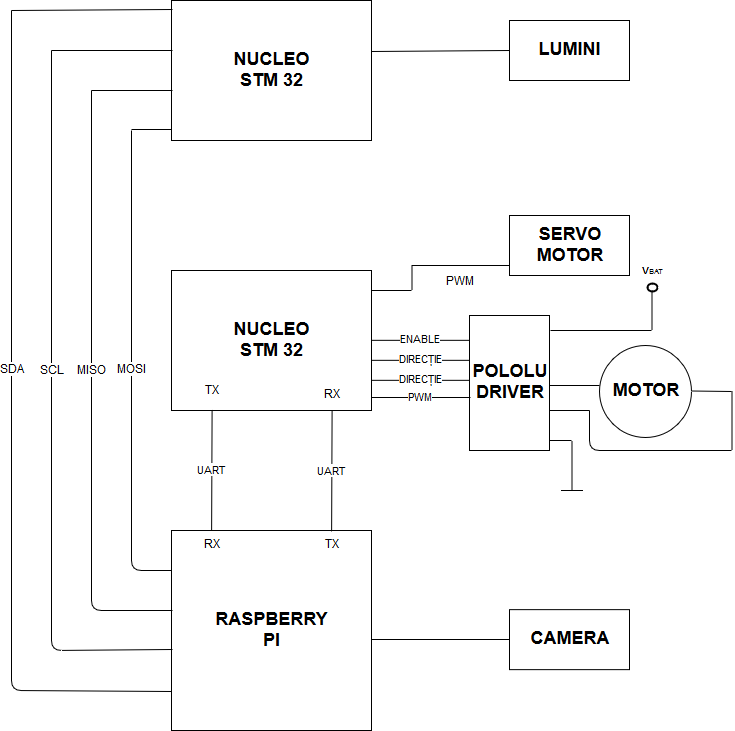

The diagram above was exported from draw.io. Its source (the exported page's mxGraphModel, read from the mxfile embedded in the PNG):
<mxGraphModel dx="918" dy="481" grid="1" gridSize="10" guides="1" tooltips="1" connect="1" arrows="1" fold="1" page="1" pageScale="1" pageWidth="827" pageHeight="1169" background="#ffffff" math="0" shadow="0">
  <root>
    <mxCell id="0" />
    <mxCell id="1" parent="0" />
    <mxCell id="Hq7YzyA3wUCOcbf0BR_3-1" value="&lt;div style=&quot;font-size: 18px&quot;&gt;&lt;b&gt;&lt;font style=&quot;font-size: 18px&quot;&gt;NUCLEO &lt;br&gt;&lt;/font&gt;&lt;/b&gt;&lt;/div&gt;&lt;div style=&quot;font-size: 18px&quot;&gt;&lt;b&gt;&lt;font style=&quot;font-size: 18px&quot;&gt;STM 32&lt;br&gt;&lt;/font&gt;&lt;/b&gt;&lt;/div&gt;" style="rounded=0;whiteSpace=wrap;html=1;" vertex="1" parent="1">
      <mxGeometry x="200" y="30" width="200" height="140" as="geometry" />
    </mxCell>
    <mxCell id="Hq7YzyA3wUCOcbf0BR_3-3" value="&lt;div style=&quot;font-size: 18px&quot;&gt;&lt;b&gt;&lt;font style=&quot;font-size: 18px&quot;&gt;RASPBERRY &lt;br&gt;&lt;/font&gt;&lt;/b&gt;&lt;/div&gt;&lt;div style=&quot;font-size: 18px&quot;&gt;&lt;b&gt;&lt;font style=&quot;font-size: 18px&quot;&gt;PI&lt;br&gt;&lt;/font&gt;&lt;/b&gt;&lt;/div&gt;" style="rounded=0;whiteSpace=wrap;html=1;" vertex="1" parent="1">
      <mxGeometry x="200" y="560" width="200" height="200" as="geometry" />
    </mxCell>
    <mxCell id="Hq7YzyA3wUCOcbf0BR_3-4" value="&lt;div style=&quot;font-size: 18px&quot;&gt;&lt;font style=&quot;font-size: 18px&quot;&gt;&lt;b&gt;SERVO &lt;br&gt;&lt;/b&gt;&lt;/font&gt;&lt;/div&gt;&lt;div style=&quot;font-size: 18px&quot;&gt;&lt;font style=&quot;font-size: 18px&quot;&gt;&lt;b&gt;MOTOR&lt;br&gt;&lt;/b&gt;&lt;/font&gt;&lt;/div&gt;" style="rounded=0;whiteSpace=wrap;html=1;" vertex="1" parent="1">
      <mxGeometry x="538" y="245" width="120" height="60" as="geometry" />
    </mxCell>
    <mxCell id="Hq7YzyA3wUCOcbf0BR_3-7" value="&lt;div style=&quot;font-size: 18px&quot;&gt;&lt;font style=&quot;font-size: 18px&quot;&gt;&lt;b&gt;POLOLU &lt;br&gt;&lt;/b&gt;&lt;/font&gt;&lt;/div&gt;&lt;div style=&quot;font-size: 18px&quot;&gt;&lt;font style=&quot;font-size: 18px&quot;&gt;&lt;b&gt;DRIVER&lt;br&gt;&lt;/b&gt;&lt;/font&gt;&lt;/div&gt;" style="rounded=0;whiteSpace=wrap;html=1;direction=south;" vertex="1" parent="1">
      <mxGeometry x="498" y="345" width="80" height="135" as="geometry" />
    </mxCell>
    <mxCell id="Hq7YzyA3wUCOcbf0BR_3-19" value="UART" style="endArrow=none;html=1;strokeColor=#000000;entryX=0.205;entryY=1;entryDx=0;entryDy=0;entryPerimeter=0;exitX=0.203;exitY=0.004;exitDx=0;exitDy=0;exitPerimeter=0;" edge="1" parent="1">
      <mxGeometry width="50" height="50" relative="1" as="geometry">
        <mxPoint x="360.1190476190476" y="561" as="sourcePoint" />
        <mxPoint x="360.5952380952381" y="440.04761904761904" as="targetPoint" />
      </mxGeometry>
    </mxCell>
    <mxCell id="Hq7YzyA3wUCOcbf0BR_3-21" value="" style="endArrow=none;html=1;strokeColor=#000000;entryX=0;entryY=0.5;entryDx=0;entryDy=0;exitX=1.002;exitY=0.364;exitDx=0;exitDy=0;exitPerimeter=0;" edge="1" parent="1" source="Hq7YzyA3wUCOcbf0BR_3-5">
      <mxGeometry width="50" height="50" relative="1" as="geometry">
        <mxPoint x="540" y="80.5" as="sourcePoint" />
        <mxPoint x="640" y="80" as="targetPoint" />
        <Array as="points">
          <mxPoint x="620" y="80" />
        </Array>
      </mxGeometry>
    </mxCell>
    <mxCell id="Hq7YzyA3wUCOcbf0BR_3-23" value="MOSI" style="endArrow=none;html=1;strokeColor=#000000;entryX=0;entryY=0.199;entryDx=0;entryDy=0;entryPerimeter=0;fontSize=12;" edge="1" parent="1" target="Hq7YzyA3wUCOcbf0BR_3-3">
      <mxGeometry x="0.0912" y="-22" width="50" height="50" relative="1" as="geometry">
        <mxPoint x="160" y="160" as="sourcePoint" />
        <mxPoint x="317" y="600" as="targetPoint" />
        <Array as="points">
          <mxPoint x="160" y="422" />
          <mxPoint x="160" y="600" />
        </Array>
        <mxPoint x="22" y="-22" as="offset" />
      </mxGeometry>
    </mxCell>
    <mxCell id="Hq7YzyA3wUCOcbf0BR_3-24" value="" style="endArrow=none;html=1;strokeColor=#000000;entryX=0.003;entryY=0.4;entryDx=0;entryDy=0;entryPerimeter=0;" edge="1" parent="1" target="Hq7YzyA3wUCOcbf0BR_3-3">
      <mxGeometry width="50" height="50" relative="1" as="geometry">
        <mxPoint x="120" y="120" as="sourcePoint" />
        <mxPoint x="270" y="640" as="targetPoint" />
        <Array as="points">
          <mxPoint x="120" y="450" />
          <mxPoint x="120" y="640" />
        </Array>
      </mxGeometry>
    </mxCell>
    <mxCell id="Hq7YzyA3wUCOcbf0BR_3-116" value="MISO" style="text;html=1;resizable=0;points=[];align=center;verticalAlign=middle;labelBackgroundColor=#ffffff;" vertex="1" connectable="0" parent="Hq7YzyA3wUCOcbf0BR_3-24">
      <mxGeometry x="0.0982" y="-50" relative="1" as="geometry">
        <mxPoint x="50" y="-49.5" as="offset" />
      </mxGeometry>
    </mxCell>
    <mxCell id="Hq7YzyA3wUCOcbf0BR_3-25" value="" style="endArrow=none;html=1;strokeColor=#000000;entryX=0.006;entryY=0.64;entryDx=0;entryDy=0;entryPerimeter=0;" edge="1" parent="1" target="Hq7YzyA3wUCOcbf0BR_3-1">
      <mxGeometry width="50" height="50" relative="1" as="geometry">
        <mxPoint x="120" y="120" as="sourcePoint" />
        <mxPoint x="300" y="120" as="targetPoint" />
        <Array as="points" />
      </mxGeometry>
    </mxCell>
    <mxCell id="Hq7YzyA3wUCOcbf0BR_3-26" value="" style="endArrow=none;html=1;strokeColor=#000000;entryX=0.004;entryY=0.595;entryDx=0;entryDy=0;entryPerimeter=0;" edge="1" parent="1" target="Hq7YzyA3wUCOcbf0BR_3-3">
      <mxGeometry width="50" height="50" relative="1" as="geometry">
        <mxPoint x="80" y="80" as="sourcePoint" />
        <mxPoint x="260" y="678" as="targetPoint" />
        <Array as="points">
          <mxPoint x="80" y="680" />
        </Array>
      </mxGeometry>
    </mxCell>
    <mxCell id="Hq7YzyA3wUCOcbf0BR_3-117" value="SCL" style="text;html=1;resizable=0;points=[];align=center;verticalAlign=middle;labelBackgroundColor=#ffffff;" vertex="1" connectable="0" parent="Hq7YzyA3wUCOcbf0BR_3-26">
      <mxGeometry x="-0.1068" relative="1" as="geometry">
        <mxPoint y="-2" as="offset" />
      </mxGeometry>
    </mxCell>
    <mxCell id="Hq7YzyA3wUCOcbf0BR_3-27" value="" style="endArrow=none;html=1;strokeColor=#000000;entryX=0.004;entryY=0.357;entryDx=0;entryDy=0;entryPerimeter=0;" edge="1" parent="1" target="Hq7YzyA3wUCOcbf0BR_3-1">
      <mxGeometry width="50" height="50" relative="1" as="geometry">
        <mxPoint x="80" y="80" as="sourcePoint" />
        <mxPoint x="300" y="80" as="targetPoint" />
        <Array as="points" />
      </mxGeometry>
    </mxCell>
    <mxCell id="Hq7YzyA3wUCOcbf0BR_3-28" value="" style="endArrow=none;html=1;strokeColor=#000000;entryX=0.003;entryY=0.066;entryDx=0;entryDy=0;entryPerimeter=0;" edge="1" parent="1" target="Hq7YzyA3wUCOcbf0BR_3-1">
      <mxGeometry width="50" height="50" relative="1" as="geometry">
        <mxPoint x="40" y="40" as="sourcePoint" />
        <mxPoint x="360" y="39.5" as="targetPoint" />
        <Array as="points" />
      </mxGeometry>
    </mxCell>
    <mxCell id="Hq7YzyA3wUCOcbf0BR_3-29" value="" style="endArrow=none;html=1;strokeColor=#000000;entryX=-0.002;entryY=0.919;entryDx=0;entryDy=0;entryPerimeter=0;" edge="1" parent="1" target="Hq7YzyA3wUCOcbf0BR_3-1">
      <mxGeometry width="50" height="50" relative="1" as="geometry">
        <mxPoint x="160" y="159" as="sourcePoint" />
        <mxPoint x="300" y="160" as="targetPoint" />
        <Array as="points">
          <mxPoint x="180" y="159" />
        </Array>
      </mxGeometry>
    </mxCell>
    <mxCell id="Hq7YzyA3wUCOcbf0BR_3-31" value="&lt;div style=&quot;font-size: 18px&quot;&gt;&lt;font style=&quot;font-size: 18px&quot;&gt;&lt;b&gt;NUCLEO &lt;br&gt;&lt;/b&gt;&lt;/font&gt;&lt;/div&gt;&lt;div style=&quot;font-size: 18px&quot;&gt;&lt;font style=&quot;font-size: 18px&quot;&gt;&lt;b&gt;STM 32&lt;br&gt;&lt;/b&gt;&lt;/font&gt;&lt;/div&gt;" style="rounded=0;whiteSpace=wrap;html=1;" vertex="1" parent="1">
      <mxGeometry x="200" y="300" width="200" height="140" as="geometry" />
    </mxCell>
    <mxCell id="Hq7YzyA3wUCOcbf0BR_3-32" value="" style="endArrow=none;html=1;strokeColor=#000000;entryX=0.002;entryY=0.807;entryDx=0;entryDy=0;entryPerimeter=0;" edge="1" parent="1" target="Hq7YzyA3wUCOcbf0BR_3-3">
      <mxGeometry width="50" height="50" relative="1" as="geometry">
        <mxPoint x="40" y="40" as="sourcePoint" />
        <mxPoint x="320" y="720" as="targetPoint" />
        <Array as="points">
          <mxPoint x="40" y="720" />
        </Array>
      </mxGeometry>
    </mxCell>
    <mxCell id="Hq7YzyA3wUCOcbf0BR_3-118" value="SDA" style="text;html=1;resizable=0;points=[];align=center;verticalAlign=middle;labelBackgroundColor=#ffffff;" vertex="1" connectable="0" parent="Hq7YzyA3wUCOcbf0BR_3-32">
      <mxGeometry x="-0.1357" relative="1" as="geometry">
        <mxPoint y="-3.5" as="offset" />
      </mxGeometry>
    </mxCell>
    <mxCell id="Hq7YzyA3wUCOcbf0BR_3-39" value="&lt;b&gt;&lt;font style=&quot;font-size: 18px&quot;&gt;MOTOR&lt;/font&gt;&lt;/b&gt;" style="ellipse;whiteSpace=wrap;html=1;aspect=fixed;" vertex="1" parent="1">
      <mxGeometry x="628" y="375" width="92" height="92" as="geometry" />
    </mxCell>
    <mxCell id="Hq7YzyA3wUCOcbf0BR_3-40" value="PWM" style="line;strokeWidth=1;html=1;" vertex="1" parent="1">
      <mxGeometry x="440" y="290" width="98" height="10" as="geometry" />
    </mxCell>
    <mxCell id="Hq7YzyA3wUCOcbf0BR_3-42" value="" style="line;strokeWidth=1;direction=south;html=1;perimeter=backbonePerimeter;points=[];outlineConnect=0;" vertex="1" parent="1">
      <mxGeometry x="438" y="295" width="5" height="25" as="geometry" />
    </mxCell>
    <mxCell id="Hq7YzyA3wUCOcbf0BR_3-43" value="" style="line;strokeWidth=1;html=1;" vertex="1" parent="1">
      <mxGeometry x="400" y="315" width="40" height="10" as="geometry" />
    </mxCell>
    <mxCell id="Hq7YzyA3wUCOcbf0BR_3-70" value="" style="endArrow=none;html=1;strokeColor=#000000;" edge="1" parent="1">
      <mxGeometry width="50" height="50" relative="1" as="geometry">
        <mxPoint x="578" y="415" as="sourcePoint" />
        <mxPoint x="628" y="415" as="targetPoint" />
      </mxGeometry>
    </mxCell>
    <mxCell id="Hq7YzyA3wUCOcbf0BR_3-71" value="" style="endArrow=none;html=1;strokeColor=#000000;" edge="1" parent="1">
      <mxGeometry width="50" height="50" relative="1" as="geometry">
        <mxPoint x="578" y="440" as="sourcePoint" />
        <mxPoint x="618" y="440" as="targetPoint" />
      </mxGeometry>
    </mxCell>
    <mxCell id="Hq7YzyA3wUCOcbf0BR_3-76" value="" style="endArrow=none;html=1;strokeColor=#000000;" edge="1" parent="1">
      <mxGeometry width="50" height="50" relative="1" as="geometry">
        <mxPoint x="618" y="440" as="sourcePoint" />
        <mxPoint x="760" y="480" as="targetPoint" />
        <Array as="points">
          <mxPoint x="618" y="480" />
        </Array>
      </mxGeometry>
    </mxCell>
    <mxCell id="Hq7YzyA3wUCOcbf0BR_3-78" style="edgeStyle=none;rounded=0;orthogonalLoop=1;jettySize=auto;html=1;exitX=0;exitY=0.5;exitDx=0;exitDy=0;strokeColor=#000000;" edge="1" parent="1" source="Hq7YzyA3wUCOcbf0BR_3-3" target="Hq7YzyA3wUCOcbf0BR_3-3">
      <mxGeometry relative="1" as="geometry" />
    </mxCell>
    <mxCell id="Hq7YzyA3wUCOcbf0BR_3-80" value="UART" style="endArrow=none;html=1;strokeColor=#000000;entryX=0.205;entryY=1;entryDx=0;entryDy=0;entryPerimeter=0;exitX=0.203;exitY=0.004;exitDx=0;exitDy=0;exitPerimeter=0;" edge="1" parent="1">
      <mxGeometry width="50" height="50" relative="1" as="geometry">
        <mxPoint x="240.1190476190476" y="560" as="sourcePoint" />
        <mxPoint x="240.59523809523807" y="439.04761904761904" as="targetPoint" />
      </mxGeometry>
    </mxCell>
    <mxCell id="Hq7YzyA3wUCOcbf0BR_3-81" value="" style="endArrow=none;html=1;strokeColor=#000000;" edge="1" parent="1">
      <mxGeometry width="50" height="50" relative="1" as="geometry">
        <mxPoint x="720" y="420.5" as="sourcePoint" />
        <mxPoint x="760" y="421" as="targetPoint" />
      </mxGeometry>
    </mxCell>
    <mxCell id="Hq7YzyA3wUCOcbf0BR_3-82" value="" style="line;strokeWidth=1;direction=south;html=1;perimeter=backbonePerimeter;points=[];outlineConnect=0;" vertex="1" parent="1">
      <mxGeometry x="758" y="420" width="5" height="60" as="geometry" />
    </mxCell>
    <mxCell id="Hq7YzyA3wUCOcbf0BR_3-85" value="" style="line;strokeWidth=1;html=1;" vertex="1" parent="1">
      <mxGeometry x="579" y="355" width="101" height="10" as="geometry" />
    </mxCell>
    <mxCell id="Hq7YzyA3wUCOcbf0BR_3-86" value="" style="endArrow=none;html=1;strokeColor=#000000;" edge="1" parent="1">
      <mxGeometry width="50" height="50" relative="1" as="geometry">
        <mxPoint x="578" y="470" as="sourcePoint" />
        <mxPoint x="600" y="470" as="targetPoint" />
      </mxGeometry>
    </mxCell>
    <mxCell id="Hq7YzyA3wUCOcbf0BR_3-91" value="" style="line;strokeWidth=1;direction=south;html=1;perimeter=backbonePerimeter;points=[];outlineConnect=0;" vertex="1" parent="1">
      <mxGeometry x="598" y="470" width="5" height="50" as="geometry" />
    </mxCell>
    <mxCell id="Hq7YzyA3wUCOcbf0BR_3-92" value="" style="endArrow=none;html=1;strokeColor=#000000;" edge="1" parent="1">
      <mxGeometry width="50" height="50" relative="1" as="geometry">
        <mxPoint x="589.5" y="520" as="sourcePoint" />
        <mxPoint x="611.5" y="520" as="targetPoint" />
      </mxGeometry>
    </mxCell>
    <mxCell id="Hq7YzyA3wUCOcbf0BR_3-97" value="" style="line;strokeWidth=1;direction=south;html=1;perimeter=backbonePerimeter;points=[];outlineConnect=0;" vertex="1" parent="1">
      <mxGeometry x="678" y="320" width="5" height="40" as="geometry" />
    </mxCell>
    <mxCell id="Hq7YzyA3wUCOcbf0BR_3-103" value="" style="verticalLabelPosition=bottom;verticalAlign=top;html=1;strokeWidth=2;shape=mxgraph.flowchart.on-page_reference;" vertex="1" parent="1">
      <mxGeometry x="675.5" y="313" width="10" height="8" as="geometry" />
    </mxCell>
    <mxCell id="Hq7YzyA3wUCOcbf0BR_3-104" value="&lt;div style=&quot;font-size: 7px&quot;&gt;&lt;font size=&quot;1&quot;&gt;&lt;b&gt;V&lt;/b&gt;&lt;/font&gt;&lt;font style=&quot;font-size: 7px&quot;&gt;BAT&lt;/font&gt;&lt;/div&gt;" style="text;html=1;strokeColor=none;fillColor=none;align=center;verticalAlign=middle;whiteSpace=wrap;rounded=0;" vertex="1" parent="1">
      <mxGeometry x="660.5" y="290" width="40" height="20" as="geometry" />
    </mxCell>
    <mxCell id="Hq7YzyA3wUCOcbf0BR_3-107" value="RX" style="text;html=1;strokeColor=none;fillColor=none;align=center;verticalAlign=middle;whiteSpace=wrap;rounded=0;" vertex="1" parent="1">
      <mxGeometry x="220" y="564.5" width="40" height="20" as="geometry" />
    </mxCell>
    <mxCell id="Hq7YzyA3wUCOcbf0BR_3-108" value="TX" style="text;html=1;strokeColor=none;fillColor=none;align=center;verticalAlign=middle;whiteSpace=wrap;rounded=0;" vertex="1" parent="1">
      <mxGeometry x="220" y="411" width="40" height="20" as="geometry" />
    </mxCell>
    <mxCell id="Hq7YzyA3wUCOcbf0BR_3-109" value="TX" style="text;html=1;strokeColor=none;fillColor=none;align=center;verticalAlign=middle;whiteSpace=wrap;rounded=0;" vertex="1" parent="1">
      <mxGeometry x="340" y="564.5" width="40" height="20" as="geometry" />
    </mxCell>
    <mxCell id="Hq7YzyA3wUCOcbf0BR_3-110" value="RX" style="text;html=1;strokeColor=none;fillColor=none;align=center;verticalAlign=middle;whiteSpace=wrap;rounded=0;" vertex="1" parent="1">
      <mxGeometry x="340" y="415" width="40" height="20" as="geometry" />
    </mxCell>
    <mxCell id="Hq7YzyA3wUCOcbf0BR_3-113" value="&lt;font style=&quot;font-size: 18px&quot;&gt;&lt;b&gt;CAMERA&lt;/b&gt;&lt;/font&gt;" style="rounded=0;whiteSpace=wrap;html=1;" vertex="1" parent="1">
      <mxGeometry x="538" y="639.1428571428571" width="120" height="60" as="geometry" />
    </mxCell>
    <mxCell id="Hq7YzyA3wUCOcbf0BR_3-114" value="" style="line;strokeWidth=1;html=1;" vertex="1" parent="1">
      <mxGeometry x="400" y="664" width="138" height="10" as="geometry" />
    </mxCell>
    <mxCell id="Hq7YzyA3wUCOcbf0BR_3-5" value="&lt;font style=&quot;font-size: 18px&quot;&gt;&lt;b&gt;LUMINI&lt;/b&gt;&lt;/font&gt;" style="rounded=0;whiteSpace=wrap;html=1;" vertex="1" parent="1">
      <mxGeometry x="538" y="50" width="120" height="60" as="geometry" />
    </mxCell>
    <mxCell id="Hq7YzyA3wUCOcbf0BR_3-128" value="" style="endArrow=none;html=1;strokeColor=#000000;entryX=0;entryY=0.5;entryDx=0;entryDy=0;exitX=1.002;exitY=0.364;exitDx=0;exitDy=0;exitPerimeter=0;" edge="1" parent="1" source="Hq7YzyA3wUCOcbf0BR_3-1" target="Hq7YzyA3wUCOcbf0BR_3-5">
      <mxGeometry width="50" height="50" relative="1" as="geometry">
        <mxPoint x="400" y="81.05882352941182" as="sourcePoint" />
        <mxPoint x="640" y="80" as="targetPoint" />
        <Array as="points" />
      </mxGeometry>
    </mxCell>
    <mxCell id="Hq7YzyA3wUCOcbf0BR_3-129" value="PWM" style="endArrow=none;html=1;strokeColor=#000000;entryX=1.001;entryY=0.909;entryDx=0;entryDy=0;entryPerimeter=0;exitX=0.61;exitY=0.991;exitDx=0;exitDy=0;exitPerimeter=0;" edge="1" parent="1" source="Hq7YzyA3wUCOcbf0BR_3-7" target="Hq7YzyA3wUCOcbf0BR_3-31">
      <mxGeometry width="50" height="50" relative="1" as="geometry">
        <mxPoint x="450.1190476190476" y="521" as="sourcePoint" />
        <mxPoint x="450.5952380952381" y="400.04761904761904" as="targetPoint" />
      </mxGeometry>
    </mxCell>
    <mxCell id="Hq7YzyA3wUCOcbf0BR_3-130" value="DIRECȚIE" style="endArrow=none;html=1;strokeColor=#000000;entryX=1.001;entryY=0.909;entryDx=0;entryDy=0;entryPerimeter=0;exitX=0.61;exitY=0.991;exitDx=0;exitDy=0;exitPerimeter=0;" edge="1" parent="1">
      <mxGeometry width="50" height="50" relative="1" as="geometry">
        <mxPoint x="498.16666666666663" y="409.83333333333337" as="sourcePoint" />
        <mxPoint x="399.83333333333337" y="409.83333333333337" as="targetPoint" />
      </mxGeometry>
    </mxCell>
    <mxCell id="Hq7YzyA3wUCOcbf0BR_3-131" value="DIRECȚIE" style="endArrow=none;html=1;strokeColor=#000000;entryX=1.001;entryY=0.909;entryDx=0;entryDy=0;entryPerimeter=0;exitX=0.61;exitY=0.991;exitDx=0;exitDy=0;exitPerimeter=0;" edge="1" parent="1">
      <mxGeometry width="50" height="50" relative="1" as="geometry">
        <mxPoint x="498.16666666666663" y="389.83333333333337" as="sourcePoint" />
        <mxPoint x="399.83333333333337" y="389.83333333333337" as="targetPoint" />
      </mxGeometry>
    </mxCell>
    <mxCell id="Hq7YzyA3wUCOcbf0BR_3-132" value="ENABLE" style="endArrow=none;html=1;strokeColor=#000000;entryX=1.001;entryY=0.909;entryDx=0;entryDy=0;entryPerimeter=0;exitX=0.61;exitY=0.991;exitDx=0;exitDy=0;exitPerimeter=0;" edge="1" parent="1">
      <mxGeometry width="50" height="50" relative="1" as="geometry">
        <mxPoint x="498.16666666666663" y="369.83333333333337" as="sourcePoint" />
        <mxPoint x="399.83333333333337" y="369.83333333333337" as="targetPoint" />
      </mxGeometry>
    </mxCell>
  </root>
</mxGraphModel>